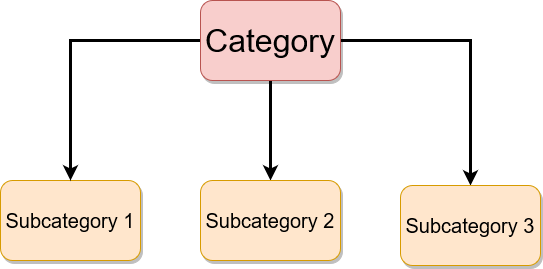

The diagram above was exported from draw.io. Its source (the exported page's mxGraphModel, read from the mxfile embedded in the PNG):
<mxGraphModel dx="1877" dy="558" grid="1" gridSize="10" guides="1" tooltips="1" connect="1" arrows="1" fold="1" page="1" pageScale="1" pageWidth="827" pageHeight="1169" math="0" shadow="0">
  <root>
    <mxCell id="0" />
    <mxCell id="1" parent="0" />
    <mxCell id="DKq20Blun7CDPkPsw0Yr-2" value="&lt;font style=&quot;font-size: 20px;&quot;&gt;Subcategory 1&lt;br&gt;&lt;/font&gt;" style="rounded=1;whiteSpace=wrap;html=1;fillColor=#ffe6cc;strokeColor=#d79b00;shadow=1;" vertex="1" parent="1">
      <mxGeometry x="-100" y="540" width="140" height="80" as="geometry" />
    </mxCell>
    <mxCell id="DKq20Blun7CDPkPsw0Yr-15" style="edgeStyle=orthogonalEdgeStyle;rounded=0;orthogonalLoop=1;jettySize=auto;html=1;strokeWidth=3;" edge="1" parent="1" source="DKq20Blun7CDPkPsw0Yr-12" target="DKq20Blun7CDPkPsw0Yr-2">
      <mxGeometry relative="1" as="geometry" />
    </mxCell>
    <mxCell id="DKq20Blun7CDPkPsw0Yr-16" style="edgeStyle=orthogonalEdgeStyle;rounded=0;orthogonalLoop=1;jettySize=auto;html=1;strokeWidth=3;" edge="1" parent="1" source="DKq20Blun7CDPkPsw0Yr-12" target="DKq20Blun7CDPkPsw0Yr-13">
      <mxGeometry relative="1" as="geometry" />
    </mxCell>
    <mxCell id="DKq20Blun7CDPkPsw0Yr-17" style="edgeStyle=orthogonalEdgeStyle;rounded=0;orthogonalLoop=1;jettySize=auto;html=1;strokeWidth=3;" edge="1" parent="1" source="DKq20Blun7CDPkPsw0Yr-12" target="DKq20Blun7CDPkPsw0Yr-14">
      <mxGeometry relative="1" as="geometry" />
    </mxCell>
    <mxCell id="DKq20Blun7CDPkPsw0Yr-12" value="&lt;font style=&quot;font-size: 32px;&quot;&gt;Category&lt;/font&gt;" style="rounded=1;whiteSpace=wrap;html=1;fillColor=#f8cecc;strokeColor=#b85450;shadow=1;" vertex="1" parent="1">
      <mxGeometry x="100" y="360" width="140" height="80" as="geometry" />
    </mxCell>
    <mxCell id="DKq20Blun7CDPkPsw0Yr-13" value="&lt;font style=&quot;font-size: 20px;&quot;&gt;Subcategory 2&lt;br&gt;&lt;/font&gt;" style="rounded=1;whiteSpace=wrap;html=1;fillColor=#ffe6cc;strokeColor=#d79b00;shadow=1;" vertex="1" parent="1">
      <mxGeometry x="100" y="540" width="140" height="80" as="geometry" />
    </mxCell>
    <mxCell id="DKq20Blun7CDPkPsw0Yr-14" value="&lt;font style=&quot;font-size: 20px;&quot;&gt;Subcategory 3&lt;/font&gt;" style="rounded=1;whiteSpace=wrap;html=1;fillColor=#ffe6cc;strokeColor=#d79b00;shadow=1;" vertex="1" parent="1">
      <mxGeometry x="300" y="545" width="140" height="80" as="geometry" />
    </mxCell>
  </root>
</mxGraphModel>